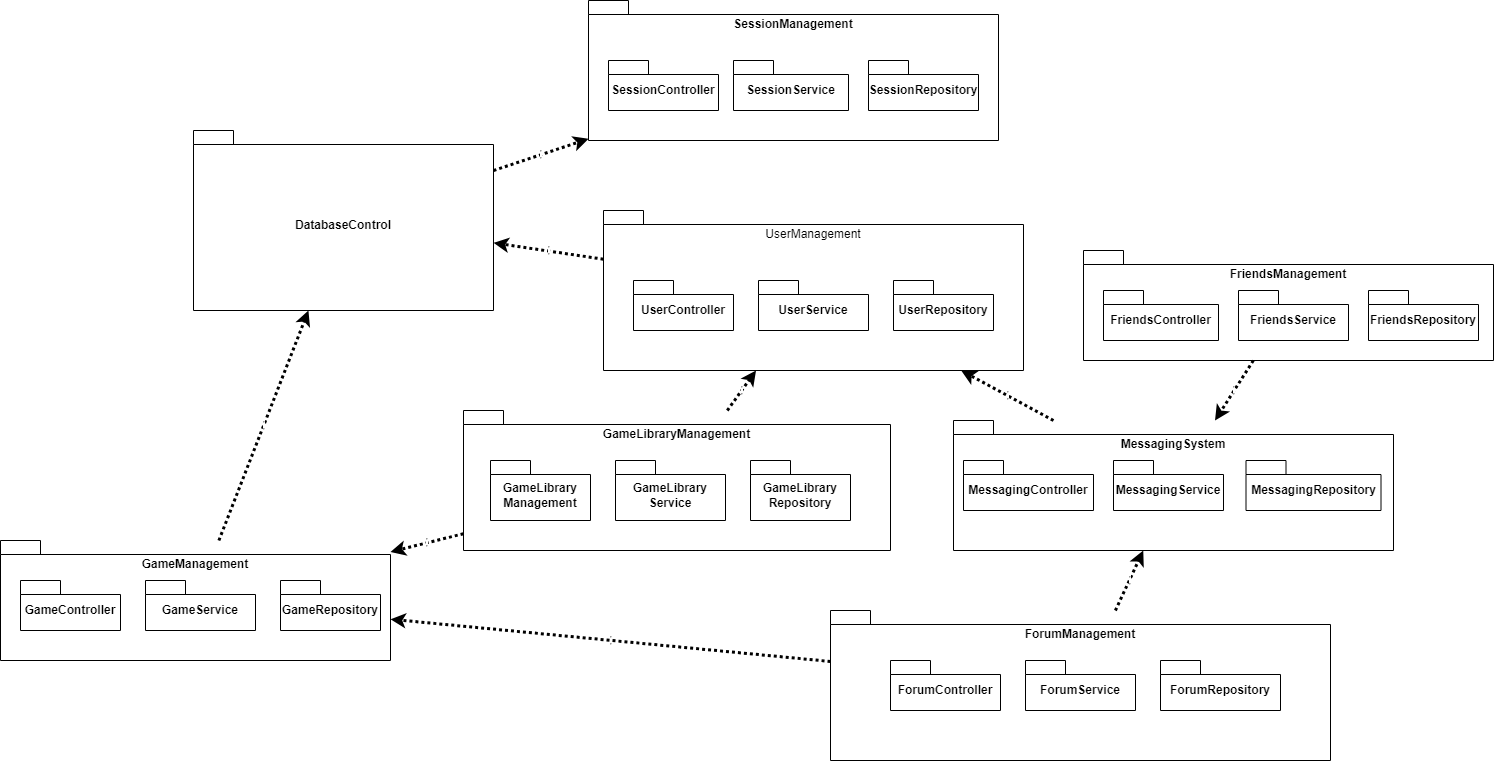

The diagram above was exported from draw.io. Its source (the exported page's mxGraphModel, read from the mxfile embedded in the PNG):
<mxGraphModel dx="2641" dy="839" grid="1" gridSize="10" guides="1" tooltips="1" connect="1" arrows="1" fold="1" page="1" pageScale="1" pageWidth="827" pageHeight="1169" math="0" shadow="0">
  <root>
    <mxCell id="0" />
    <mxCell id="1" parent="0" />
    <mxCell id="6umQTsItDnWH_V-_fZJR-2" value="MessagingSystem" style="shape=folder;fontStyle=1;spacingTop=10;tabWidth=40;tabHeight=14;tabPosition=left;html=1;whiteSpace=wrap;verticalAlign=top;" vertex="1" parent="1">
      <mxGeometry x="150" y="440" width="440" height="130" as="geometry" />
    </mxCell>
    <mxCell id="6umQTsItDnWH_V-_fZJR-3" value="FriendsManagement" style="shape=folder;fontStyle=1;spacingTop=10;tabWidth=40;tabHeight=14;tabPosition=left;html=1;whiteSpace=wrap;verticalAlign=top;" vertex="1" parent="1">
      <mxGeometry x="280.00000000000006" y="270" width="410" height="110" as="geometry" />
    </mxCell>
    <mxCell id="6umQTsItDnWH_V-_fZJR-4" value="SessionManagement" style="shape=folder;fontStyle=1;spacingTop=10;tabWidth=40;tabHeight=14;tabPosition=left;html=1;whiteSpace=wrap;verticalAlign=top;" vertex="1" parent="1">
      <mxGeometry x="-215" y="20" width="410" height="140" as="geometry" />
    </mxCell>
    <mxCell id="6umQTsItDnWH_V-_fZJR-5" value="GameManagement" style="shape=folder;fontStyle=1;spacingTop=10;tabWidth=40;tabHeight=14;tabPosition=left;html=1;whiteSpace=wrap;verticalAlign=top;" vertex="1" parent="1">
      <mxGeometry x="-803" y="560" width="390" height="120" as="geometry" />
    </mxCell>
    <mxCell id="6umQTsItDnWH_V-_fZJR-7" value="GameLibraryManagement" style="shape=folder;fontStyle=1;spacingTop=10;tabWidth=40;tabHeight=14;tabPosition=left;html=1;whiteSpace=wrap;verticalAlign=top;" vertex="1" parent="1">
      <mxGeometry x="-340" y="430" width="427" height="140" as="geometry" />
    </mxCell>
    <mxCell id="6umQTsItDnWH_V-_fZJR-8" value="ForumManagement" style="shape=folder;fontStyle=1;spacingTop=10;tabWidth=40;tabHeight=14;tabPosition=left;html=1;whiteSpace=wrap;verticalAlign=top;" vertex="1" parent="1">
      <mxGeometry x="27.000000000000057" y="630" width="500" height="150" as="geometry" />
    </mxCell>
    <mxCell id="6umQTsItDnWH_V-_fZJR-17" value="&lt;hr&gt;&lt;hr&gt;" style="edgeStyle=none;orthogonalLoop=1;jettySize=auto;html=1;rounded=0;horizontal=1;dashed=1;dashPattern=1 1;strokeWidth=3;jumpSize=7;" edge="1" parent="1" source="6umQTsItDnWH_V-_fZJR-8" target="6umQTsItDnWH_V-_fZJR-5">
      <mxGeometry width="100" relative="1" as="geometry">
        <mxPoint x="-90" y="557" as="sourcePoint" />
        <mxPoint x="-140" y="435" as="targetPoint" />
        <Array as="points" />
      </mxGeometry>
    </mxCell>
    <mxCell id="6umQTsItDnWH_V-_fZJR-1" value="UserManagement" style="shape=folder;spacingTop=10;tabWidth=40;tabHeight=14;tabPosition=left;html=1;whiteSpace=wrap;spacing=2;spacingBottom=0;direction=east;horizontal=1;verticalAlign=top;" vertex="1" parent="1">
      <mxGeometry x="-200" y="230" width="420" height="160" as="geometry" />
    </mxCell>
    <mxCell id="6umQTsItDnWH_V-_fZJR-19" value="UserController" style="shape=folder;fontStyle=1;spacingTop=10;tabWidth=40;tabHeight=14;tabPosition=left;html=1;whiteSpace=wrap;" vertex="1" parent="1">
      <mxGeometry x="-170" y="300" width="100" height="50" as="geometry" />
    </mxCell>
    <mxCell id="6umQTsItDnWH_V-_fZJR-20" value="&lt;strong&gt;UserService&lt;/strong&gt;" style="shape=folder;fontStyle=1;spacingTop=10;tabWidth=40;tabHeight=14;tabPosition=left;html=1;whiteSpace=wrap;" vertex="1" parent="1">
      <mxGeometry x="-45.000000000000014" y="300" width="110" height="50" as="geometry" />
    </mxCell>
    <mxCell id="6umQTsItDnWH_V-_fZJR-21" value="UserRepository" style="shape=folder;fontStyle=1;spacingTop=10;tabWidth=40;tabHeight=14;tabPosition=left;html=1;whiteSpace=wrap;" vertex="1" parent="1">
      <mxGeometry x="90" y="300" width="100" height="50" as="geometry" />
    </mxCell>
    <mxCell id="6umQTsItDnWH_V-_fZJR-24" value="SessionController" style="shape=folder;fontStyle=1;spacingTop=10;tabWidth=40;tabHeight=14;tabPosition=left;html=1;whiteSpace=wrap;" vertex="1" parent="1">
      <mxGeometry x="-195" y="80" width="110" height="50" as="geometry" />
    </mxCell>
    <mxCell id="6umQTsItDnWH_V-_fZJR-25" value="&lt;strong&gt;SessionService&lt;/strong&gt;" style="shape=folder;fontStyle=1;spacingTop=10;tabWidth=40;tabHeight=14;tabPosition=left;html=1;whiteSpace=wrap;" vertex="1" parent="1">
      <mxGeometry x="-70" y="80" width="115" height="50" as="geometry" />
    </mxCell>
    <mxCell id="6umQTsItDnWH_V-_fZJR-26" value="Session&lt;span style=&quot;background-color: initial;&quot;&gt;Repository&lt;/span&gt;" style="shape=folder;fontStyle=1;spacingTop=10;tabWidth=40;tabHeight=14;tabPosition=left;html=1;whiteSpace=wrap;" vertex="1" parent="1">
      <mxGeometry x="65" y="80" width="110" height="50" as="geometry" />
    </mxCell>
    <mxCell id="6umQTsItDnWH_V-_fZJR-28" value="ForumController" style="shape=folder;fontStyle=1;spacingTop=10;tabWidth=40;tabHeight=14;tabPosition=left;html=1;whiteSpace=wrap;" vertex="1" parent="1">
      <mxGeometry x="87.00000000000006" y="680" width="110" height="50" as="geometry" />
    </mxCell>
    <mxCell id="6umQTsItDnWH_V-_fZJR-29" value="&lt;strong&gt;ForumService&lt;/strong&gt;" style="shape=folder;fontStyle=1;spacingTop=10;tabWidth=40;tabHeight=14;tabPosition=left;html=1;whiteSpace=wrap;" vertex="1" parent="1">
      <mxGeometry x="222.00000000000006" y="680" width="110" height="50" as="geometry" />
    </mxCell>
    <mxCell id="6umQTsItDnWH_V-_fZJR-30" value="ForumRepository" style="shape=folder;fontStyle=1;spacingTop=10;tabWidth=40;tabHeight=14;tabPosition=left;html=1;whiteSpace=wrap;" vertex="1" parent="1">
      <mxGeometry x="357" y="680" width="120" height="50" as="geometry" />
    </mxCell>
    <mxCell id="6umQTsItDnWH_V-_fZJR-31" value="GameLibrary&lt;div&gt;Management&lt;/div&gt;" style="shape=folder;fontStyle=1;spacingTop=10;tabWidth=40;tabHeight=14;tabPosition=left;html=1;whiteSpace=wrap;" vertex="1" parent="1">
      <mxGeometry x="-313" y="480" width="100" height="60" as="geometry" />
    </mxCell>
    <mxCell id="6umQTsItDnWH_V-_fZJR-32" value="GameLibrary&lt;div&gt;&lt;strong&gt;Service&lt;/strong&gt;&lt;/div&gt;" style="shape=folder;fontStyle=1;spacingTop=10;tabWidth=40;tabHeight=14;tabPosition=left;html=1;whiteSpace=wrap;" vertex="1" parent="1">
      <mxGeometry x="-187.99999999999994" y="480" width="110" height="60" as="geometry" />
    </mxCell>
    <mxCell id="6umQTsItDnWH_V-_fZJR-33" value="GameLibrary&lt;div&gt;Repository&lt;/div&gt;" style="shape=folder;fontStyle=1;spacingTop=10;tabWidth=40;tabHeight=14;tabPosition=left;html=1;whiteSpace=wrap;" vertex="1" parent="1">
      <mxGeometry x="-52.99999999999996" y="480" width="100" height="60" as="geometry" />
    </mxCell>
    <mxCell id="6umQTsItDnWH_V-_fZJR-36" value="GameController" style="shape=folder;fontStyle=1;spacingTop=10;tabWidth=40;tabHeight=14;tabPosition=left;html=1;whiteSpace=wrap;" vertex="1" parent="1">
      <mxGeometry x="-783" y="600" width="100" height="50" as="geometry" />
    </mxCell>
    <mxCell id="6umQTsItDnWH_V-_fZJR-37" value="&lt;strong&gt;GameService&lt;/strong&gt;" style="shape=folder;fontStyle=1;spacingTop=10;tabWidth=40;tabHeight=14;tabPosition=left;html=1;whiteSpace=wrap;" vertex="1" parent="1">
      <mxGeometry x="-658" y="600" width="110" height="50" as="geometry" />
    </mxCell>
    <mxCell id="6umQTsItDnWH_V-_fZJR-38" value="GameRepository" style="shape=folder;fontStyle=1;spacingTop=10;tabWidth=40;tabHeight=14;tabPosition=left;html=1;whiteSpace=wrap;" vertex="1" parent="1">
      <mxGeometry x="-523" y="600" width="100" height="50" as="geometry" />
    </mxCell>
    <mxCell id="6umQTsItDnWH_V-_fZJR-39" value="FriendsController" style="shape=folder;fontStyle=1;spacingTop=10;tabWidth=40;tabHeight=14;tabPosition=left;html=1;whiteSpace=wrap;" vertex="1" parent="1">
      <mxGeometry x="300.00000000000006" y="310" width="115" height="50" as="geometry" />
    </mxCell>
    <mxCell id="6umQTsItDnWH_V-_fZJR-40" value="&lt;strong&gt;FriendsService&lt;/strong&gt;" style="shape=folder;fontStyle=1;spacingTop=10;tabWidth=40;tabHeight=14;tabPosition=left;html=1;whiteSpace=wrap;" vertex="1" parent="1">
      <mxGeometry x="435.00000000000006" y="310" width="110" height="50" as="geometry" />
    </mxCell>
    <mxCell id="6umQTsItDnWH_V-_fZJR-41" value="FriendsRepository" style="shape=folder;fontStyle=1;spacingTop=10;tabWidth=40;tabHeight=14;tabPosition=left;html=1;whiteSpace=wrap;" vertex="1" parent="1">
      <mxGeometry x="565" y="310" width="110" height="50" as="geometry" />
    </mxCell>
    <mxCell id="6umQTsItDnWH_V-_fZJR-42" value="MessagingController" style="shape=folder;fontStyle=1;spacingTop=10;tabWidth=40;tabHeight=14;tabPosition=left;html=1;whiteSpace=wrap;" vertex="1" parent="1">
      <mxGeometry x="160" y="480" width="130" height="50" as="geometry" />
    </mxCell>
    <mxCell id="6umQTsItDnWH_V-_fZJR-43" value="&lt;strong&gt;MessagingService&lt;/strong&gt;" style="shape=folder;fontStyle=1;spacingTop=10;tabWidth=40;tabHeight=14;tabPosition=left;html=1;whiteSpace=wrap;" vertex="1" parent="1">
      <mxGeometry x="310" y="480" width="110" height="50" as="geometry" />
    </mxCell>
    <mxCell id="6umQTsItDnWH_V-_fZJR-44" value="MessagingRepository" style="shape=folder;fontStyle=1;spacingTop=10;tabWidth=40;tabHeight=14;tabPosition=left;html=1;whiteSpace=wrap;" vertex="1" parent="1">
      <mxGeometry x="442.5" y="480" width="135" height="50" as="geometry" />
    </mxCell>
    <mxCell id="6umQTsItDnWH_V-_fZJR-54" value="&lt;hr&gt;&lt;hr&gt;" style="edgeStyle=none;orthogonalLoop=1;jettySize=auto;html=1;rounded=0;horizontal=1;dashed=1;dashPattern=1 1;strokeWidth=3;jumpSize=7;" edge="1" parent="1" source="6umQTsItDnWH_V-_fZJR-3" target="6umQTsItDnWH_V-_fZJR-2">
      <mxGeometry width="100" relative="1" as="geometry">
        <mxPoint x="-28.700000000000003" y="805" as="sourcePoint" />
        <mxPoint x="-23.6666666666667" y="390" as="targetPoint" />
        <Array as="points" />
      </mxGeometry>
    </mxCell>
    <mxCell id="6umQTsItDnWH_V-_fZJR-55" value="&lt;hr&gt;&lt;hr&gt;" style="edgeStyle=none;orthogonalLoop=1;jettySize=auto;html=1;rounded=0;horizontal=1;dashed=1;dashPattern=1 1;strokeWidth=3;jumpSize=7;" edge="1" parent="1" source="6umQTsItDnWH_V-_fZJR-7" target="6umQTsItDnWH_V-_fZJR-5">
      <mxGeometry width="100" relative="1" as="geometry">
        <mxPoint x="-108.69999999999999" y="729" as="sourcePoint" />
        <mxPoint x="-78.69999999999999" y="716" as="targetPoint" />
        <Array as="points" />
      </mxGeometry>
    </mxCell>
    <mxCell id="6umQTsItDnWH_V-_fZJR-58" value="DatabaseControl" style="shape=folder;fontStyle=1;spacingTop=10;tabWidth=40;tabHeight=14;tabPosition=left;html=1;whiteSpace=wrap;" vertex="1" parent="1">
      <mxGeometry x="-610" y="150" width="300" height="180" as="geometry" />
    </mxCell>
    <mxCell id="6umQTsItDnWH_V-_fZJR-59" value="&lt;hr&gt;&lt;hr&gt;" style="edgeStyle=none;orthogonalLoop=1;jettySize=auto;html=1;rounded=0;horizontal=1;dashed=1;dashPattern=1 1;strokeWidth=3;jumpSize=7;" edge="1" parent="1" source="6umQTsItDnWH_V-_fZJR-1" target="6umQTsItDnWH_V-_fZJR-58">
      <mxGeometry width="100" relative="1" as="geometry">
        <mxPoint x="-391.3" y="257" as="sourcePoint" />
        <mxPoint x="-319.9986301369864" y="230" as="targetPoint" />
        <Array as="points" />
      </mxGeometry>
    </mxCell>
    <mxCell id="6umQTsItDnWH_V-_fZJR-60" value="&lt;hr&gt;&lt;hr&gt;" style="edgeStyle=none;orthogonalLoop=1;jettySize=auto;html=1;rounded=0;horizontal=1;dashed=1;dashPattern=1 1;strokeWidth=3;jumpSize=7;" edge="1" parent="1" source="6umQTsItDnWH_V-_fZJR-7" target="6umQTsItDnWH_V-_fZJR-1">
      <mxGeometry width="100" relative="1" as="geometry">
        <mxPoint x="-51.30000000000001" y="400" as="sourcePoint" />
        <mxPoint x="13.699999999999989" y="500" as="targetPoint" />
        <Array as="points" />
      </mxGeometry>
    </mxCell>
    <mxCell id="6umQTsItDnWH_V-_fZJR-62" value="&lt;hr&gt;&lt;hr&gt;" style="edgeStyle=none;orthogonalLoop=1;jettySize=auto;html=1;rounded=0;horizontal=1;dashed=1;dashPattern=1 1;strokeWidth=3;jumpSize=7;" edge="1" parent="1" source="6umQTsItDnWH_V-_fZJR-8" target="6umQTsItDnWH_V-_fZJR-2">
      <mxGeometry width="100" relative="1" as="geometry">
        <mxPoint x="-360" y="440" as="sourcePoint" />
        <mxPoint x="-348" y="560" as="targetPoint" />
        <Array as="points" />
      </mxGeometry>
    </mxCell>
    <mxCell id="6umQTsItDnWH_V-_fZJR-63" value="&lt;hr&gt;&lt;hr&gt;" style="edgeStyle=none;orthogonalLoop=1;jettySize=auto;html=1;rounded=0;horizontal=1;dashed=1;dashPattern=1 1;strokeWidth=3;jumpSize=7;" edge="1" parent="1" source="6umQTsItDnWH_V-_fZJR-2" target="6umQTsItDnWH_V-_fZJR-1">
      <mxGeometry width="100" relative="1" as="geometry">
        <mxPoint x="-250" y="429" as="sourcePoint" />
        <mxPoint x="-176" y="450" as="targetPoint" />
        <Array as="points" />
      </mxGeometry>
    </mxCell>
    <mxCell id="6umQTsItDnWH_V-_fZJR-64" value="&lt;hr&gt;&lt;hr&gt;" style="edgeStyle=none;orthogonalLoop=1;jettySize=auto;html=1;rounded=0;horizontal=1;dashed=1;dashPattern=1 1;strokeWidth=3;jumpSize=7;" edge="1" parent="1" source="6umQTsItDnWH_V-_fZJR-5" target="6umQTsItDnWH_V-_fZJR-58">
      <mxGeometry width="100" relative="1" as="geometry">
        <mxPoint x="-316" y="390" as="sourcePoint" />
        <mxPoint x="-484" y="490" as="targetPoint" />
        <Array as="points" />
      </mxGeometry>
    </mxCell>
    <mxCell id="6umQTsItDnWH_V-_fZJR-65" value="&lt;hr&gt;&lt;hr&gt;" style="edgeStyle=none;orthogonalLoop=1;jettySize=auto;html=1;rounded=0;horizontal=1;dashed=1;dashPattern=1 1;strokeWidth=3;jumpSize=7;" edge="1" parent="1" source="6umQTsItDnWH_V-_fZJR-58" target="6umQTsItDnWH_V-_fZJR-4">
      <mxGeometry width="100" relative="1" as="geometry">
        <mxPoint x="10" y="307" as="sourcePoint" />
        <mxPoint x="3" y="170" as="targetPoint" />
        <Array as="points" />
      </mxGeometry>
    </mxCell>
  </root>
</mxGraphModel>